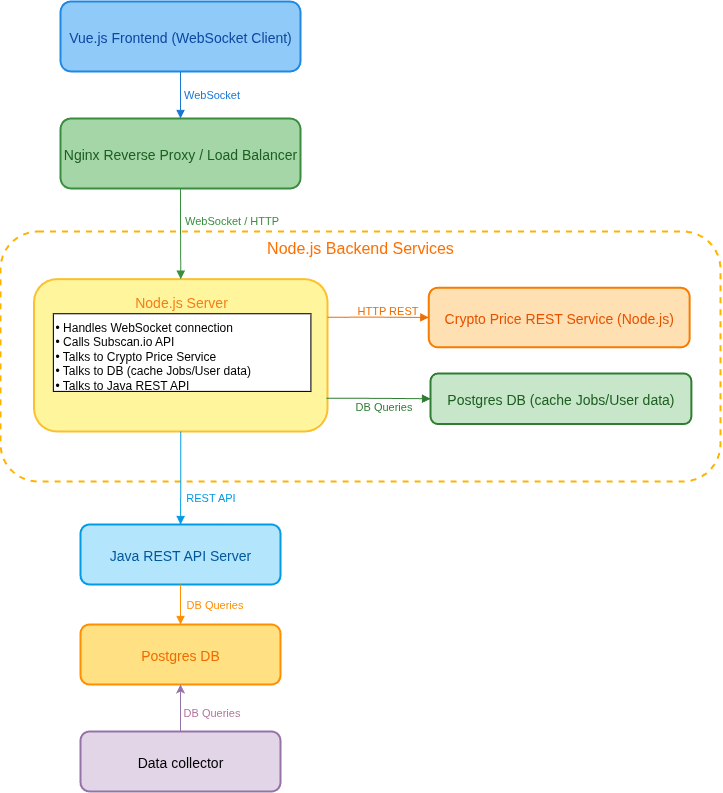

The diagram above was exported from draw.io. Its source (the exported page's mxGraphModel, read from the mxfile embedded in the PNG):
<mxGraphModel dx="1595" dy="906" grid="1" gridSize="10" guides="1" tooltips="1" connect="1" arrows="1" fold="1" page="1" pageScale="1" pageWidth="850" pageHeight="1300" math="0" shadow="0">
  <root>
    <mxCell id="0" />
    <mxCell id="1" parent="0" />
    <mxCell id="2" value="Vue.js Frontend (WebSocket Client)" style="rounded=1;fillColor=#90CAF9;strokeColor=#1E88E5;strokeWidth=2;fontSize=14;fontColor=#0D47A1;align=center;verticalAlign=middle;" parent="1" vertex="1">
      <mxGeometry x="150" y="70" width="240" height="70" as="geometry" />
    </mxCell>
    <mxCell id="3" value="Nginx Reverse Proxy / Load Balancer" style="rounded=1;fillColor=#A5D6A7;strokeColor=#388E3C;strokeWidth=2;fontSize=14;fontColor=#1B5E20;align=center;verticalAlign=middle;" parent="1" vertex="1">
      <mxGeometry x="150" y="187" width="240" height="70" as="geometry" />
    </mxCell>
    <mxCell id="nodejs_container" value="Node.js Backend Services" style="rounded=1;fillColor=none;strokeColor=#FFB300;strokeWidth=2;dashed=1;fontSize=16;fontColor=#FF6F00;align=center;verticalAlign=top;" parent="1" vertex="1">
      <mxGeometry x="90" y="300" width="720" height="250" as="geometry" />
    </mxCell>
    <mxCell id="4" value="Node.js Server" style="rounded=1;fillColor=#FFF59D;strokeColor=#FBC02D;strokeWidth=2;fontSize=14;fontColor=#F57F17;align=center;verticalAlign=top;spacingTop=8;whiteSpace=wrap;" parent="nodejs_container" vertex="1">
      <mxGeometry x="33.52" y="47.62500000000001" width="293.52" height="152.375" as="geometry" />
    </mxCell>
    <mxCell id="4_text" value="• Handles WebSocket connection&lt;br&gt;• Calls Subscan.io API&lt;br&gt;• Talks to Crypto Price Service&lt;br&gt;• Talks to DB (cache Jobs/User data)&lt;br&gt;• Talks to Java REST API" style="fontSize=12;align=left;verticalAlign=top;whiteSpace=wrap;html=1;" parent="4" vertex="1">
      <mxGeometry x="19.319914840160003" y="34.63724342105263" width="257.58886457954526" height="77.63907236842105" as="geometry" />
    </mxCell>
    <mxCell id="5" value="Crypto Price REST Service (Node.js)" style="rounded=1;fillColor=#FFE0B2;strokeColor=#F57C00;strokeWidth=2;fontSize=14;fontColor=#E65100;align=center;verticalAlign=middle;" parent="nodejs_container" vertex="1">
      <mxGeometry x="428.30434782608694" y="56.25" width="260.8695652173913" height="59.52678571428572" as="geometry" />
    </mxCell>
    <mxCell id="7" value="Postgres DB (cache Jobs/User data)" style="rounded=1;fillColor=#C8E6C9;strokeColor=#2E7D32;strokeWidth=2;fontSize=14;fontColor=#1B5E20;align=center;verticalAlign=middle;" parent="nodejs_container" vertex="1">
      <mxGeometry x="430.0043478260869" y="141.96428571428572" width="260.8695652173913" height="50.59821428571429" as="geometry" />
    </mxCell>
    <mxCell id="13" style="edgeStyle=orthogonalEdgeStyle;rounded=0;orthogonalLoop=1;jettySize=auto;html=1;strokeColor=#EF6C00;endArrow=block;endFill=1;exitX=1;exitY=0.25;exitDx=0;exitDy=0;" parent="nodejs_container" source="4" target="5" edge="1">
      <mxGeometry relative="1" as="geometry" />
    </mxCell>
    <mxCell id="13_label" value="HTTP REST" style="text;html=1;strokeColor=none;fillColor=none;fontSize=11;fontColor=#EF6C00;align=center;verticalAlign=middle;" parent="13" vertex="1">
      <mxGeometry x="0.5" relative="1" as="geometry">
        <mxPoint x="-17" y="-8" as="offset" />
      </mxGeometry>
    </mxCell>
    <mxCell id="15" style="edgeStyle=orthogonalEdgeStyle;rounded=0;orthogonalLoop=1;jettySize=auto;html=1;strokeColor=#2E7D32;endArrow=block;endFill=1;exitX=0.996;exitY=0.782;exitDx=0;exitDy=0;exitPerimeter=0;" parent="nodejs_container" source="4" target="7" edge="1">
      <mxGeometry relative="1" as="geometry" />
    </mxCell>
    <mxCell id="15_label" value="DB Queries" style="text;html=1;strokeColor=none;fillColor=none;fontSize=11;fontColor=#2E7D32;align=center;verticalAlign=middle;" parent="15" vertex="1">
      <mxGeometry x="0.5" relative="1" as="geometry">
        <mxPoint x="-22" y="7" as="offset" />
      </mxGeometry>
    </mxCell>
    <mxCell id="8" value="Java REST API Server" style="rounded=1;fillColor=#B3E5FC;strokeColor=#039BE5;strokeWidth=2;fontSize=14;fontColor=#01579B;align=center;verticalAlign=middle;" parent="1" vertex="1">
      <mxGeometry x="170" y="593" width="200" height="60" as="geometry" />
    </mxCell>
    <mxCell id="9" value="Postgres DB" style="rounded=1;fillColor=#FFE082;strokeColor=#FF8F00;strokeWidth=2;fontSize=14;fontColor=#EF6C00;align=center;verticalAlign=middle;" parent="1" vertex="1">
      <mxGeometry x="170" y="693" width="200" height="60" as="geometry" />
    </mxCell>
    <mxCell id="11" style="edgeStyle=orthogonalEdgeStyle;rounded=0;orthogonalLoop=1;jettySize=auto;html=1;strokeColor=#1976D2;endArrow=block;endFill=1;" parent="1" source="2" target="3" edge="1">
      <mxGeometry relative="1" as="geometry" />
    </mxCell>
    <mxCell id="11_label" value="WebSocket" style="text;html=1;strokeColor=none;fillColor=none;fontSize=11;fontColor=#1976D2;align=center;verticalAlign=middle;" parent="11" vertex="1">
      <mxGeometry x="0.5" relative="1" as="geometry">
        <mxPoint x="30" y="-13" as="offset" />
      </mxGeometry>
    </mxCell>
    <mxCell id="12" style="edgeStyle=orthogonalEdgeStyle;rounded=0;orthogonalLoop=1;jettySize=auto;html=1;strokeColor=#388E3C;endArrow=block;endFill=1;entryX=0.5;entryY=0;entryDx=0;entryDy=0;" parent="1" source="3" target="4" edge="1">
      <mxGeometry relative="1" as="geometry">
        <mxPoint x="270" y="279.8571428571429" as="targetPoint" />
      </mxGeometry>
    </mxCell>
    <mxCell id="12_label" value="WebSocket / HTTP" style="text;html=1;strokeColor=none;fillColor=none;fontSize=11;fontColor=#388E3C;align=center;verticalAlign=middle;" parent="12" vertex="1">
      <mxGeometry x="0.5" relative="1" as="geometry">
        <mxPoint x="50" y="-37" as="offset" />
      </mxGeometry>
    </mxCell>
    <mxCell id="16" style="edgeStyle=orthogonalEdgeStyle;rounded=0;orthogonalLoop=1;jettySize=auto;html=1;strokeColor=#039BE5;endArrow=block;endFill=1;" parent="1" source="4" target="8" edge="1">
      <mxGeometry relative="1" as="geometry" />
    </mxCell>
    <mxCell id="16_label" value="REST API" style="text;html=1;strokeColor=none;fillColor=none;fontSize=11;fontColor=#039BE5;align=center;verticalAlign=middle;" parent="16" vertex="1">
      <mxGeometry x="0.5" relative="1" as="geometry">
        <mxPoint x="29" y="-4" as="offset" />
      </mxGeometry>
    </mxCell>
    <mxCell id="17" style="edgeStyle=orthogonalEdgeStyle;rounded=0;orthogonalLoop=1;jettySize=auto;html=1;strokeColor=#FF8F00;endArrow=block;endFill=1;" parent="1" source="8" target="9" edge="1">
      <mxGeometry relative="1" as="geometry" />
    </mxCell>
    <mxCell id="17_label" value="DB Queries" style="text;html=1;strokeColor=none;fillColor=none;fontSize=11;fontColor=#FF8F00;align=center;verticalAlign=middle;" parent="17" vertex="1">
      <mxGeometry x="0.5" relative="1" as="geometry">
        <mxPoint x="33" y="-11" as="offset" />
      </mxGeometry>
    </mxCell>
    <mxCell id="lyebfqFWvtTu7VxGt4dl-19" style="edgeStyle=orthogonalEdgeStyle;rounded=0;orthogonalLoop=1;jettySize=auto;html=1;exitX=0.5;exitY=0;exitDx=0;exitDy=0;entryX=0.5;entryY=1;entryDx=0;entryDy=0;fillColor=#e1d5e7;strokeColor=#9673a6;" edge="1" parent="1" source="lyebfqFWvtTu7VxGt4dl-18" target="9">
      <mxGeometry relative="1" as="geometry" />
    </mxCell>
    <mxCell id="lyebfqFWvtTu7VxGt4dl-18" value="Data collector" style="rounded=1;fillColor=#e1d5e7;strokeColor=#9673a6;strokeWidth=2;fontSize=14;align=center;verticalAlign=middle;" vertex="1" parent="1">
      <mxGeometry x="170" y="800" width="200" height="60" as="geometry" />
    </mxCell>
    <mxCell id="lyebfqFWvtTu7VxGt4dl-20" value="DB Queries" style="text;html=1;strokeColor=none;fillColor=none;fontSize=11;fontColor=#B5739D;align=center;verticalAlign=middle;" vertex="1" parent="1">
      <mxGeometry x="300" y="780" as="geometry" />
    </mxCell>
  </root>
</mxGraphModel>